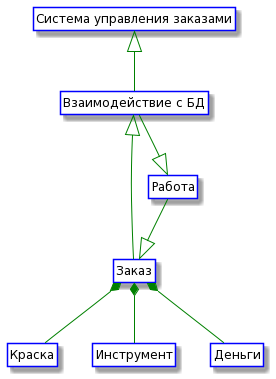

The diagram above was rendered by PlantUML. Its source (embedded in the PNG):
@startuml
skinparam class {
	BackgroundColor White
	ArrowColor Green
	BorderColor Blue
}

class System as "Система управления заказами"

class Order as "Заказ"
class Paint as "Краска"
class Tool as "Инструмент"
class Money as "Деньги"
class Product as "Работа"

class Data as "Взаимодействие с БД"


System <|-- Data 
Data <|-- Order
Data --|> Product
Product --|> Order
Order *-- Paint
Order *-- Money
Order *-- Tool

hide members
hide circle
hide methods
@enduml